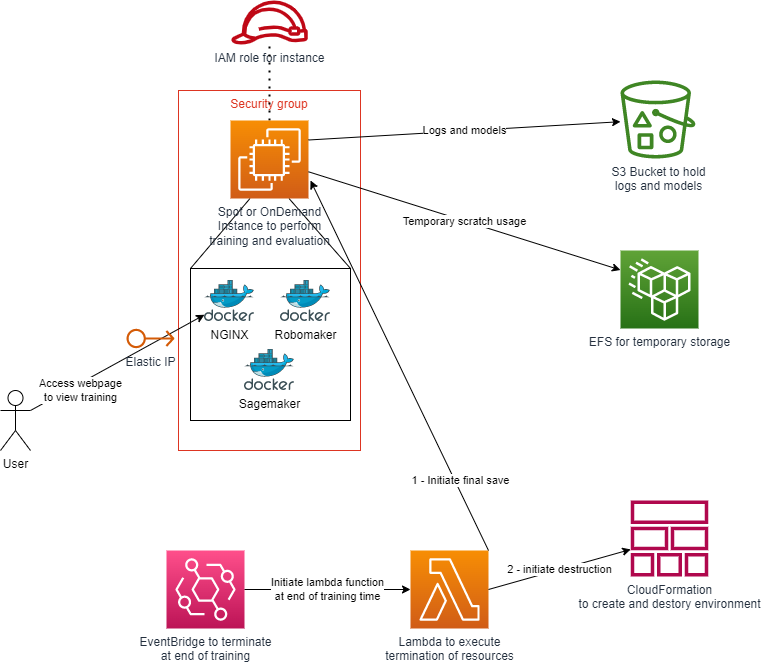

The diagram above was exported from draw.io. Its source (the exported page's mxGraphModel, read from the mxfile embedded in the PNG):
<mxGraphModel dx="1038" dy="649" grid="1" gridSize="10" guides="1" tooltips="1" connect="1" arrows="1" fold="1" page="1" pageScale="1" pageWidth="827" pageHeight="1169" math="0" shadow="0">
  <root>
    <mxCell id="0" />
    <mxCell id="1" parent="0" />
    <mxCell id="PhDLlT95s5Abji6607nJ-7" value="Security group" style="fillColor=none;strokeColor=#DD3522;verticalAlign=top;fontStyle=0;fontColor=#DD3522;" parent="1" vertex="1">
      <mxGeometry x="228" y="150" width="182" height="360" as="geometry" />
    </mxCell>
    <mxCell id="PhDLlT95s5Abji6607nJ-12" value="" style="rounded=0;whiteSpace=wrap;html=1;" parent="1" vertex="1">
      <mxGeometry x="240" y="328" width="160" height="152" as="geometry" />
    </mxCell>
    <mxCell id="PhDLlT95s5Abji6607nJ-2" value="CloudFormation&lt;br&gt;to create and destory environment" style="sketch=0;outlineConnect=0;fontColor=#232F3E;gradientColor=none;fillColor=#B0084D;strokeColor=none;dashed=0;verticalLabelPosition=bottom;verticalAlign=top;align=center;html=1;fontSize=12;fontStyle=0;aspect=fixed;pointerEvents=1;shape=mxgraph.aws4.stack;" parent="1" vertex="1">
      <mxGeometry x="680" y="560" width="78" height="76" as="geometry" />
    </mxCell>
    <mxCell id="PhDLlT95s5Abji6607nJ-3" value="IAM role for instance" style="sketch=0;outlineConnect=0;fontColor=#232F3E;gradientColor=none;fillColor=#BF0816;strokeColor=none;dashed=0;verticalLabelPosition=bottom;verticalAlign=top;align=center;html=1;fontSize=12;fontStyle=0;aspect=fixed;pointerEvents=1;shape=mxgraph.aws4.role;" parent="1" vertex="1">
      <mxGeometry x="280" y="60" width="78" height="44" as="geometry" />
    </mxCell>
    <mxCell id="PhDLlT95s5Abji6607nJ-4" value="" style="endArrow=none;dashed=1;html=1;dashPattern=1 3;strokeWidth=2;rounded=0;exitX=0.5;exitY=0;exitDx=0;exitDy=0;exitPerimeter=0;" parent="1" source="PhDLlT95s5Abji6607nJ-1" target="PhDLlT95s5Abji6607nJ-3" edge="1">
      <mxGeometry width="50" height="50" relative="1" as="geometry">
        <mxPoint x="330" y="170" as="sourcePoint" />
        <mxPoint x="440" y="310" as="targetPoint" />
      </mxGeometry>
    </mxCell>
    <mxCell id="PhDLlT95s5Abji6607nJ-5" value="S3 Bucket to hold&lt;br&gt;logs and models" style="sketch=0;outlineConnect=0;fontColor=#232F3E;gradientColor=none;fillColor=#3F8624;strokeColor=none;dashed=0;verticalLabelPosition=bottom;verticalAlign=top;align=center;html=1;fontSize=12;fontStyle=0;aspect=fixed;pointerEvents=1;shape=mxgraph.aws4.bucket_with_objects;" parent="1" vertex="1">
      <mxGeometry x="670" y="140" width="75" height="78" as="geometry" />
    </mxCell>
    <mxCell id="PhDLlT95s5Abji6607nJ-6" value="EFS for temporary storage" style="sketch=0;points=[[0,0,0],[0.25,0,0],[0.5,0,0],[0.75,0,0],[1,0,0],[0,1,0],[0.25,1,0],[0.5,1,0],[0.75,1,0],[1,1,0],[0,0.25,0],[0,0.5,0],[0,0.75,0],[1,0.25,0],[1,0.5,0],[1,0.75,0]];outlineConnect=0;fontColor=#232F3E;gradientColor=#60A337;gradientDirection=north;fillColor=#277116;strokeColor=#ffffff;dashed=0;verticalLabelPosition=bottom;verticalAlign=top;align=center;html=1;fontSize=12;fontStyle=0;aspect=fixed;shape=mxgraph.aws4.resourceIcon;resIcon=mxgraph.aws4.efs_standard;" parent="1" vertex="1">
      <mxGeometry x="670" y="310" width="78" height="78" as="geometry" />
    </mxCell>
    <mxCell id="PhDLlT95s5Abji6607nJ-8" value="User" style="shape=umlActor;verticalLabelPosition=bottom;verticalAlign=top;html=1;outlineConnect=0;" parent="1" vertex="1">
      <mxGeometry x="50" y="450" width="30" height="60" as="geometry" />
    </mxCell>
    <mxCell id="PhDLlT95s5Abji6607nJ-9" value="NGINX" style="sketch=0;aspect=fixed;html=1;points=[];align=center;image;fontSize=12;image=img/lib/mscae/Docker.svg;" parent="1" vertex="1">
      <mxGeometry x="254" y="340" width="50" height="41" as="geometry" />
    </mxCell>
    <mxCell id="PhDLlT95s5Abji6607nJ-10" value="Robomaker" style="sketch=0;aspect=fixed;html=1;points=[];align=center;image;fontSize=12;image=img/lib/mscae/Docker.svg;" parent="1" vertex="1">
      <mxGeometry x="330" y="340" width="50" height="41" as="geometry" />
    </mxCell>
    <mxCell id="PhDLlT95s5Abji6607nJ-11" value="Sagemaker" style="sketch=0;aspect=fixed;html=1;points=[];align=center;image;fontSize=12;image=img/lib/mscae/Docker.svg;" parent="1" vertex="1">
      <mxGeometry x="294" y="409" width="50" height="41" as="geometry" />
    </mxCell>
    <mxCell id="PhDLlT95s5Abji6607nJ-13" value="Access webpage&lt;br&gt;to view training" style="endArrow=classic;html=1;rounded=0;exitX=1;exitY=0.3333333333333333;exitDx=0;exitDy=0;exitPerimeter=0;" parent="1" source="PhDLlT95s5Abji6607nJ-8" target="PhDLlT95s5Abji6607nJ-9" edge="1">
      <mxGeometry x="-0.4618" y="-7" width="50" height="50" relative="1" as="geometry">
        <mxPoint x="390" y="360" as="sourcePoint" />
        <mxPoint x="60" y="330" as="targetPoint" />
        <mxPoint y="-1" as="offset" />
      </mxGeometry>
    </mxCell>
    <mxCell id="PhDLlT95s5Abji6607nJ-14" value="" style="endArrow=none;html=1;rounded=0;entryX=0.25;entryY=1;entryDx=0;entryDy=0;entryPerimeter=0;exitX=0;exitY=0;exitDx=0;exitDy=0;" parent="1" source="PhDLlT95s5Abji6607nJ-12" target="PhDLlT95s5Abji6607nJ-1" edge="1">
      <mxGeometry width="50" height="50" relative="1" as="geometry">
        <mxPoint x="390" y="350" as="sourcePoint" />
        <mxPoint x="440" y="300" as="targetPoint" />
      </mxGeometry>
    </mxCell>
    <mxCell id="PhDLlT95s5Abji6607nJ-15" value="" style="endArrow=none;html=1;rounded=0;entryX=0.75;entryY=1;entryDx=0;entryDy=0;entryPerimeter=0;exitX=1;exitY=0;exitDx=0;exitDy=0;" parent="1" source="PhDLlT95s5Abji6607nJ-12" target="PhDLlT95s5Abji6607nJ-1" edge="1">
      <mxGeometry width="50" height="50" relative="1" as="geometry">
        <mxPoint x="250" y="338" as="sourcePoint" />
        <mxPoint x="309.5" y="268" as="targetPoint" />
      </mxGeometry>
    </mxCell>
    <mxCell id="PhDLlT95s5Abji6607nJ-1" value="Spot or OnDemand&lt;br&gt;Instance to perform&lt;br&gt;training and evaluation" style="sketch=0;points=[[0,0,0],[0.25,0,0],[0.5,0,0],[0.75,0,0],[1,0,0],[0,1,0],[0.25,1,0],[0.5,1,0],[0.75,1,0],[1,1,0],[0,0.25,0],[0,0.5,0],[0,0.75,0],[1,0.25,0],[1,0.5,0],[1,0.75,0]];outlineConnect=0;fontColor=#232F3E;gradientColor=#F78E04;gradientDirection=north;fillColor=#D05C17;strokeColor=#ffffff;dashed=0;verticalLabelPosition=bottom;verticalAlign=top;align=center;html=1;fontSize=12;fontStyle=0;aspect=fixed;shape=mxgraph.aws4.resourceIcon;resIcon=mxgraph.aws4.ec2;" parent="1" vertex="1">
      <mxGeometry x="280" y="180" width="78" height="78" as="geometry" />
    </mxCell>
    <mxCell id="PhDLlT95s5Abji6607nJ-16" value="Logs and models" style="endArrow=classic;html=1;rounded=0;exitX=1;exitY=0.25;exitDx=0;exitDy=0;exitPerimeter=0;" parent="1" source="PhDLlT95s5Abji6607nJ-1" target="PhDLlT95s5Abji6607nJ-5" edge="1">
      <mxGeometry width="50" height="50" relative="1" as="geometry">
        <mxPoint x="390" y="350" as="sourcePoint" />
        <mxPoint x="440" y="300" as="targetPoint" />
      </mxGeometry>
    </mxCell>
    <mxCell id="PhDLlT95s5Abji6607nJ-17" value="Temporary scratch usage" style="endArrow=classic;html=1;rounded=0;entryX=0;entryY=0.25;entryDx=0;entryDy=0;entryPerimeter=0;" parent="1" source="PhDLlT95s5Abji6607nJ-1" target="PhDLlT95s5Abji6607nJ-6" edge="1">
      <mxGeometry width="50" height="50" relative="1" as="geometry">
        <mxPoint x="368" y="224.98455598455598" as="sourcePoint" />
        <mxPoint x="680.0082725615314" y="192.86015211721678" as="targetPoint" />
      </mxGeometry>
    </mxCell>
    <mxCell id="PhDLlT95s5Abji6607nJ-18" value="EventBridge to terminate&lt;br&gt;at end of training" style="sketch=0;points=[[0,0,0],[0.25,0,0],[0.5,0,0],[0.75,0,0],[1,0,0],[0,1,0],[0.25,1,0],[0.5,1,0],[0.75,1,0],[1,1,0],[0,0.25,0],[0,0.5,0],[0,0.75,0],[1,0.25,0],[1,0.5,0],[1,0.75,0]];outlineConnect=0;fontColor=#232F3E;gradientColor=#FF4F8B;gradientDirection=north;fillColor=#BC1356;strokeColor=#ffffff;dashed=0;verticalLabelPosition=bottom;verticalAlign=top;align=center;html=1;fontSize=12;fontStyle=0;aspect=fixed;shape=mxgraph.aws4.resourceIcon;resIcon=mxgraph.aws4.eventbridge;" parent="1" vertex="1">
      <mxGeometry x="216" y="610" width="78" height="78" as="geometry" />
    </mxCell>
    <mxCell id="PhDLlT95s5Abji6607nJ-21" value="Lambda to execute&lt;br&gt;termination of resources" style="sketch=0;points=[[0,0,0],[0.25,0,0],[0.5,0,0],[0.75,0,0],[1,0,0],[0,1,0],[0.25,1,0],[0.5,1,0],[0.75,1,0],[1,1,0],[0,0.25,0],[0,0.5,0],[0,0.75,0],[1,0.25,0],[1,0.5,0],[1,0.75,0]];outlineConnect=0;fontColor=#232F3E;gradientColor=#F78E04;gradientDirection=north;fillColor=#D05C17;strokeColor=#ffffff;dashed=0;verticalLabelPosition=bottom;verticalAlign=top;align=center;html=1;fontSize=12;fontStyle=0;aspect=fixed;shape=mxgraph.aws4.resourceIcon;resIcon=mxgraph.aws4.lambda;" parent="1" vertex="1">
      <mxGeometry x="460" y="610" width="78" height="78" as="geometry" />
    </mxCell>
    <mxCell id="PhDLlT95s5Abji6607nJ-24" value="Elastic IP" style="sketch=0;outlineConnect=0;fontColor=#232F3E;gradientColor=none;fillColor=#D45B07;strokeColor=none;dashed=0;verticalLabelPosition=bottom;verticalAlign=top;align=center;html=1;fontSize=12;fontStyle=0;aspect=fixed;pointerEvents=1;shape=mxgraph.aws4.elastic_ip_address;" parent="1" vertex="1">
      <mxGeometry x="176" y="388" width="48" height="20" as="geometry" />
    </mxCell>
    <mxCell id="PhDLlT95s5Abji6607nJ-25" value="Initiate lambda function&lt;br&gt;at end of training time" style="endArrow=classic;html=1;rounded=0;exitX=1;exitY=0.5;exitDx=0;exitDy=0;exitPerimeter=0;entryX=0;entryY=0.5;entryDx=0;entryDy=0;entryPerimeter=0;" parent="1" source="PhDLlT95s5Abji6607nJ-18" target="PhDLlT95s5Abji6607nJ-21" edge="1">
      <mxGeometry width="50" height="50" relative="1" as="geometry">
        <mxPoint x="390" y="450" as="sourcePoint" />
        <mxPoint x="440" y="400" as="targetPoint" />
      </mxGeometry>
    </mxCell>
    <mxCell id="PhDLlT95s5Abji6607nJ-26" value="2 - initiate destruction" style="endArrow=classic;html=1;rounded=0;exitX=1;exitY=0.5;exitDx=0;exitDy=0;exitPerimeter=0;" parent="1" source="PhDLlT95s5Abji6607nJ-21" target="PhDLlT95s5Abji6607nJ-2" edge="1">
      <mxGeometry width="50" height="50" relative="1" as="geometry">
        <mxPoint x="390" y="450" as="sourcePoint" />
        <mxPoint x="440" y="400" as="targetPoint" />
      </mxGeometry>
    </mxCell>
    <mxCell id="PhDLlT95s5Abji6607nJ-27" value="1 - Initiate final save" style="endArrow=classic;html=1;rounded=0;exitX=1;exitY=0;exitDx=0;exitDy=0;exitPerimeter=0;" parent="1" source="PhDLlT95s5Abji6607nJ-21" edge="1">
      <mxGeometry x="-0.6336" y="-5" width="50" height="50" relative="1" as="geometry">
        <mxPoint x="548" y="659" as="sourcePoint" />
        <mxPoint x="360" y="240" as="targetPoint" />
        <mxPoint as="offset" />
      </mxGeometry>
    </mxCell>
  </root>
</mxGraphModel>